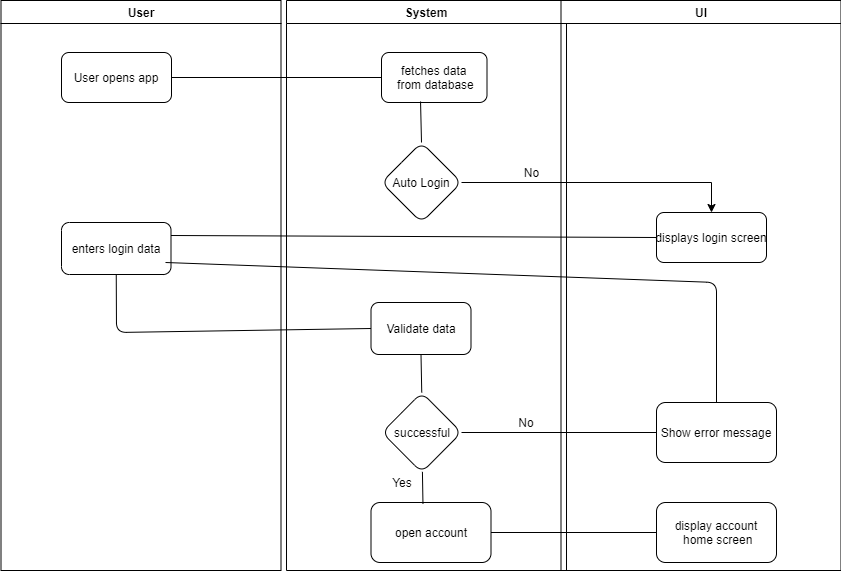

The diagram above was exported from draw.io. Its source (the exported page's mxGraphModel, read from the mxfile embedded in the PNG):
<mxGraphModel dx="1422" dy="746" grid="1" gridSize="10" guides="1" tooltips="1" connect="1" arrows="1" fold="1" page="1" pageScale="1" pageWidth="1169" pageHeight="826" math="0" shadow="0">
  <root>
    <mxCell id="0" />
    <mxCell id="1" parent="0" />
    <mxCell id="tvxF9thps0EePs5yib-K-1" value="User" style="swimlane;whiteSpace=wrap" vertex="1" parent="1">
      <mxGeometry x="184.5" y="110" width="280" height="570" as="geometry" />
    </mxCell>
    <mxCell id="tvxF9thps0EePs5yib-K-2" value="User opens app" style="rounded=1;" vertex="1" parent="tvxF9thps0EePs5yib-K-1">
      <mxGeometry x="60.5" y="52" width="110" height="50" as="geometry" />
    </mxCell>
    <mxCell id="tvxF9thps0EePs5yib-K-3" value="enters login data" style="rounded=1;whiteSpace=wrap;html=1;" vertex="1" parent="tvxF9thps0EePs5yib-K-1">
      <mxGeometry x="60.5" y="222" width="109.5" height="52" as="geometry" />
    </mxCell>
    <mxCell id="tvxF9thps0EePs5yib-K-4" value="System" style="swimlane;whiteSpace=wrap;startSize=23;" vertex="1" parent="1">
      <mxGeometry x="470" y="110" width="280" height="570" as="geometry" />
    </mxCell>
    <mxCell id="tvxF9thps0EePs5yib-K-5" value="fetches data&#10; from database" style="rounded=1;" vertex="1" parent="tvxF9thps0EePs5yib-K-4">
      <mxGeometry x="95" y="52" width="105.5" height="50" as="geometry" />
    </mxCell>
    <mxCell id="tvxF9thps0EePs5yib-K-6" value="Auto Login" style="rhombus;whiteSpace=wrap;html=1;rounded=1;" vertex="1" parent="tvxF9thps0EePs5yib-K-4">
      <mxGeometry x="95" y="142" width="80" height="80" as="geometry" />
    </mxCell>
    <mxCell id="tvxF9thps0EePs5yib-K-7" value="Validate data" style="rounded=1;whiteSpace=wrap;html=1;" vertex="1" parent="tvxF9thps0EePs5yib-K-4">
      <mxGeometry x="84.5" y="302" width="100" height="52" as="geometry" />
    </mxCell>
    <mxCell id="tvxF9thps0EePs5yib-K-8" value="successful" style="rhombus;whiteSpace=wrap;html=1;rounded=1;" vertex="1" parent="tvxF9thps0EePs5yib-K-4">
      <mxGeometry x="95.5" y="392" width="79.5" height="80" as="geometry" />
    </mxCell>
    <mxCell id="tvxF9thps0EePs5yib-K-9" value="" style="endArrow=none;html=1;exitX=0.5;exitY=0;exitDx=0;exitDy=0;entryX=0.5;entryY=1;entryDx=0;entryDy=0;" edge="1" parent="tvxF9thps0EePs5yib-K-4" source="tvxF9thps0EePs5yib-K-8" target="tvxF9thps0EePs5yib-K-7">
      <mxGeometry width="50" height="50" relative="1" as="geometry">
        <mxPoint x="-309.5" y="303.28932188134524" as="sourcePoint" />
        <mxPoint x="590.5" y="509.28932188134524" as="targetPoint" />
      </mxGeometry>
    </mxCell>
    <mxCell id="tvxF9thps0EePs5yib-K-10" value="No" style="text;html=1;strokeColor=none;fillColor=none;align=center;verticalAlign=middle;whiteSpace=wrap;rounded=0;" vertex="1" parent="tvxF9thps0EePs5yib-K-4">
      <mxGeometry x="220" y="412" width="40" height="20" as="geometry" />
    </mxCell>
    <mxCell id="tvxF9thps0EePs5yib-K-11" value="" style="endArrow=none;html=1;exitX=0.5;exitY=0;exitDx=0;exitDy=0;entryX=0.37;entryY=0.98;entryDx=0;entryDy=0;entryPerimeter=0;" edge="1" parent="tvxF9thps0EePs5yib-K-4" source="tvxF9thps0EePs5yib-K-6" target="tvxF9thps0EePs5yib-K-5">
      <mxGeometry width="50" height="50" relative="1" as="geometry">
        <mxPoint x="120" y="152" as="sourcePoint" />
        <mxPoint x="170" y="102" as="targetPoint" />
      </mxGeometry>
    </mxCell>
    <mxCell id="tvxF9thps0EePs5yib-K-12" value="No" style="text;html=1;align=center;verticalAlign=middle;resizable=0;points=[];autosize=1;" vertex="1" parent="tvxF9thps0EePs5yib-K-4">
      <mxGeometry x="230" y="162" width="30" height="20" as="geometry" />
    </mxCell>
    <mxCell id="tvxF9thps0EePs5yib-K-13" value="open account" style="rounded=1;whiteSpace=wrap;html=1;" vertex="1" parent="tvxF9thps0EePs5yib-K-4">
      <mxGeometry x="84.5" y="502" width="120" height="60" as="geometry" />
    </mxCell>
    <mxCell id="tvxF9thps0EePs5yib-K-14" value="" style="endArrow=none;html=1;exitX=0.433;exitY=0.017;exitDx=0;exitDy=0;exitPerimeter=0;" edge="1" parent="tvxF9thps0EePs5yib-K-4" source="tvxF9thps0EePs5yib-K-13" target="tvxF9thps0EePs5yib-K-8">
      <mxGeometry width="50" height="50" relative="1" as="geometry">
        <mxPoint x="120" y="512" as="sourcePoint" />
        <mxPoint x="170" y="462" as="targetPoint" />
      </mxGeometry>
    </mxCell>
    <mxCell id="tvxF9thps0EePs5yib-K-15" value="Yes" style="text;html=1;strokeColor=none;fillColor=none;align=center;verticalAlign=middle;whiteSpace=wrap;rounded=0;" vertex="1" parent="tvxF9thps0EePs5yib-K-4">
      <mxGeometry x="96" y="472" width="40" height="20" as="geometry" />
    </mxCell>
    <mxCell id="tvxF9thps0EePs5yib-K-16" value="UI" style="swimlane;whiteSpace=wrap;startSize=23;" vertex="1" parent="1">
      <mxGeometry x="744.5" y="110" width="280" height="570" as="geometry" />
    </mxCell>
    <mxCell id="tvxF9thps0EePs5yib-K-17" value="displays login screen" style="rounded=1;" vertex="1" parent="tvxF9thps0EePs5yib-K-16">
      <mxGeometry x="95.5" y="212" width="110" height="50" as="geometry" />
    </mxCell>
    <mxCell id="tvxF9thps0EePs5yib-K-18" value="Show error message" style="rounded=1;whiteSpace=wrap;html=1;" vertex="1" parent="tvxF9thps0EePs5yib-K-16">
      <mxGeometry x="95.5" y="402" width="120" height="60" as="geometry" />
    </mxCell>
    <mxCell id="tvxF9thps0EePs5yib-K-19" value="display account&lt;br&gt;&amp;nbsp;home screen" style="rounded=1;whiteSpace=wrap;html=1;" vertex="1" parent="tvxF9thps0EePs5yib-K-16">
      <mxGeometry x="95.5" y="502" width="120" height="60" as="geometry" />
    </mxCell>
    <mxCell id="tvxF9thps0EePs5yib-K-20" style="edgeStyle=orthogonalEdgeStyle;rounded=0;orthogonalLoop=1;jettySize=auto;html=1;entryX=0.5;entryY=0;entryDx=0;entryDy=0;" edge="1" parent="1" source="tvxF9thps0EePs5yib-K-6" target="tvxF9thps0EePs5yib-K-17">
      <mxGeometry relative="1" as="geometry">
        <mxPoint x="810" y="342" as="targetPoint" />
      </mxGeometry>
    </mxCell>
    <mxCell id="tvxF9thps0EePs5yib-K-21" value="" style="endArrow=none;html=1;exitX=1;exitY=0.5;exitDx=0;exitDy=0;entryX=0;entryY=0.5;entryDx=0;entryDy=0;" edge="1" parent="1" source="tvxF9thps0EePs5yib-K-2" target="tvxF9thps0EePs5yib-K-5">
      <mxGeometry width="50" height="50" relative="1" as="geometry">
        <mxPoint x="350" y="232" as="sourcePoint" />
        <mxPoint x="400" y="182" as="targetPoint" />
      </mxGeometry>
    </mxCell>
    <mxCell id="tvxF9thps0EePs5yib-K-22" value="" style="endArrow=none;html=1;exitX=1;exitY=0.25;exitDx=0;exitDy=0;entryX=0;entryY=0.5;entryDx=0;entryDy=0;" edge="1" parent="1" source="tvxF9thps0EePs5yib-K-3" target="tvxF9thps0EePs5yib-K-17">
      <mxGeometry width="50" height="50" relative="1" as="geometry">
        <mxPoint x="350" y="462" as="sourcePoint" />
        <mxPoint x="400" y="412" as="targetPoint" />
      </mxGeometry>
    </mxCell>
    <mxCell id="tvxF9thps0EePs5yib-K-23" value="" style="endArrow=none;html=1;entryX=0.5;entryY=1;entryDx=0;entryDy=0;exitX=0;exitY=0.5;exitDx=0;exitDy=0;" edge="1" parent="1" source="tvxF9thps0EePs5yib-K-7" target="tvxF9thps0EePs5yib-K-3">
      <mxGeometry width="50" height="50" relative="1" as="geometry">
        <mxPoint x="300" y="522" as="sourcePoint" />
        <mxPoint x="330" y="452" as="targetPoint" />
        <Array as="points">
          <mxPoint x="300" y="442" />
        </Array>
      </mxGeometry>
    </mxCell>
    <mxCell id="tvxF9thps0EePs5yib-K-24" value="" style="endArrow=none;html=1;exitX=1;exitY=0.5;exitDx=0;exitDy=0;entryX=0;entryY=0.5;entryDx=0;entryDy=0;" edge="1" parent="1" source="tvxF9thps0EePs5yib-K-8" target="tvxF9thps0EePs5yib-K-18">
      <mxGeometry width="50" height="50" relative="1" as="geometry">
        <mxPoint x="650" y="632" as="sourcePoint" />
        <mxPoint x="700" y="582" as="targetPoint" />
      </mxGeometry>
    </mxCell>
    <mxCell id="tvxF9thps0EePs5yib-K-25" value="" style="endArrow=none;html=1;exitX=1;exitY=0.5;exitDx=0;exitDy=0;entryX=0;entryY=0.5;entryDx=0;entryDy=0;" edge="1" parent="1" source="tvxF9thps0EePs5yib-K-13" target="tvxF9thps0EePs5yib-K-19">
      <mxGeometry width="50" height="50" relative="1" as="geometry">
        <mxPoint x="670" y="672" as="sourcePoint" />
        <mxPoint x="720" y="622" as="targetPoint" />
      </mxGeometry>
    </mxCell>
    <mxCell id="tvxF9thps0EePs5yib-K-26" value="" style="endArrow=none;html=1;exitX=0.5;exitY=0;exitDx=0;exitDy=0;" edge="1" parent="1" source="tvxF9thps0EePs5yib-K-18">
      <mxGeometry width="50" height="50" relative="1" as="geometry">
        <mxPoint x="880" y="502" as="sourcePoint" />
        <mxPoint x="349" y="372" as="targetPoint" />
        <Array as="points">
          <mxPoint x="900" y="392" />
        </Array>
      </mxGeometry>
    </mxCell>
  </root>
</mxGraphModel>